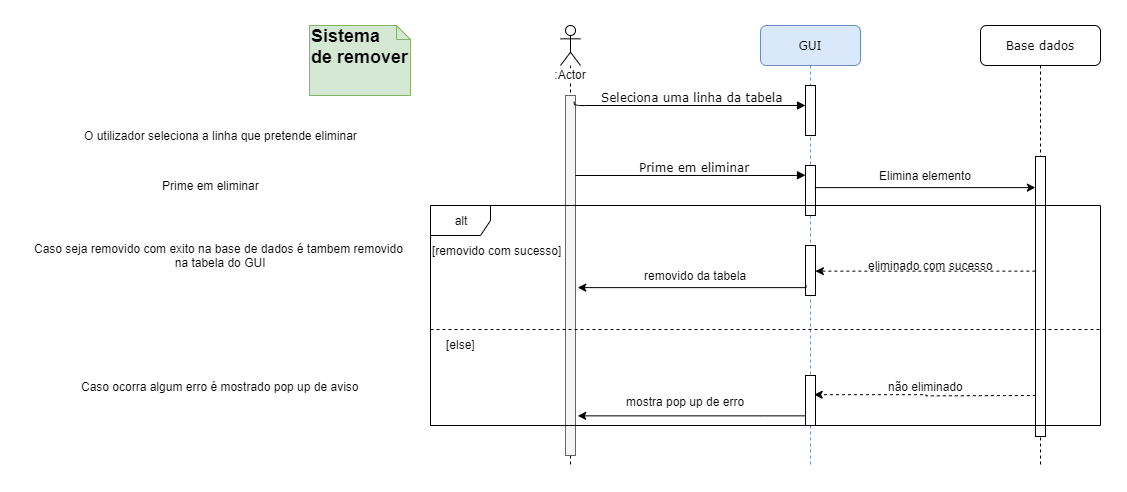

The diagram above was exported from draw.io. Its source (the exported page's mxGraphModel, read from the mxfile embedded in the PNG):
<mxGraphModel dx="2011" dy="532" grid="1" gridSize="10" guides="1" tooltips="1" connect="1" arrows="1" fold="1" page="1" pageScale="1" pageWidth="827" pageHeight="1169" math="0" shadow="0">
  <root>
    <mxCell id="0" />
    <mxCell id="1" parent="0" />
    <mxCell id="UomVKCdIG3l2Ebh_T_pT-3" value="GUI" style="shape=umlLifeline;perimeter=lifelinePerimeter;whiteSpace=wrap;html=1;container=1;collapsible=0;recursiveResize=0;outlineConnect=0;rounded=1;shadow=0;comic=0;labelBackgroundColor=none;strokeWidth=1;fontFamily=Verdana;fontSize=12;align=center;fillColor=#dae8fc;strokeColor=#6c8ebf;" vertex="1" parent="1">
      <mxGeometry x="240" y="80" width="100" height="440" as="geometry" />
    </mxCell>
    <mxCell id="UomVKCdIG3l2Ebh_T_pT-4" value="" style="html=1;points=[];perimeter=orthogonalPerimeter;rounded=0;shadow=0;comic=0;labelBackgroundColor=none;strokeWidth=1;fontFamily=Verdana;fontSize=12;align=center;" vertex="1" parent="UomVKCdIG3l2Ebh_T_pT-3">
      <mxGeometry x="45" y="140" width="10" height="50" as="geometry" />
    </mxCell>
    <mxCell id="UomVKCdIG3l2Ebh_T_pT-5" value="" style="html=1;points=[];perimeter=orthogonalPerimeter;rounded=0;shadow=0;comic=0;labelBackgroundColor=none;strokeWidth=1;fontFamily=Verdana;fontSize=12;align=center;" vertex="1" parent="UomVKCdIG3l2Ebh_T_pT-3">
      <mxGeometry x="45" y="350" width="10" height="50" as="geometry" />
    </mxCell>
    <mxCell id="UomVKCdIG3l2Ebh_T_pT-6" value="" style="html=1;points=[];perimeter=orthogonalPerimeter;rounded=0;shadow=0;comic=0;labelBackgroundColor=none;strokeWidth=1;fontFamily=Verdana;fontSize=12;align=center;" vertex="1" parent="UomVKCdIG3l2Ebh_T_pT-3">
      <mxGeometry x="45" y="60" width="10" height="50" as="geometry" />
    </mxCell>
    <mxCell id="UomVKCdIG3l2Ebh_T_pT-7" value="" style="html=1;points=[];perimeter=orthogonalPerimeter;rounded=0;shadow=0;comic=0;labelBackgroundColor=none;strokeWidth=1;fontFamily=Verdana;fontSize=12;align=center;" vertex="1" parent="UomVKCdIG3l2Ebh_T_pT-3">
      <mxGeometry x="45" y="220" width="10" height="50" as="geometry" />
    </mxCell>
    <mxCell id="UomVKCdIG3l2Ebh_T_pT-9" value="Base dados" style="shape=umlLifeline;perimeter=lifelinePerimeter;whiteSpace=wrap;html=1;container=1;collapsible=0;recursiveResize=0;outlineConnect=0;rounded=1;shadow=0;comic=0;labelBackgroundColor=none;strokeWidth=1;fontFamily=Verdana;fontSize=12;align=center;" vertex="1" parent="1">
      <mxGeometry x="460" y="80" width="120" height="440" as="geometry" />
    </mxCell>
    <mxCell id="UomVKCdIG3l2Ebh_T_pT-10" value="" style="html=1;points=[];perimeter=orthogonalPerimeter;rounded=0;shadow=0;comic=0;labelBackgroundColor=none;strokeWidth=1;fontFamily=Verdana;fontSize=12;align=center;" vertex="1" parent="UomVKCdIG3l2Ebh_T_pT-9">
      <mxGeometry x="55" y="131" width="10" height="280" as="geometry" />
    </mxCell>
    <mxCell id="UomVKCdIG3l2Ebh_T_pT-11" value=":Actor" style="shape=umlLifeline;participant=umlActor;perimeter=lifelinePerimeter;whiteSpace=wrap;html=1;container=1;collapsible=0;recursiveResize=0;verticalAlign=top;spacingTop=36;labelBackgroundColor=#ffffff;outlineConnect=0;size=40;" vertex="1" parent="1">
      <mxGeometry x="40" y="80" width="20" height="440" as="geometry" />
    </mxCell>
    <mxCell id="UomVKCdIG3l2Ebh_T_pT-12" value="" style="html=1;points=[];perimeter=orthogonalPerimeter;rounded=0;shadow=0;comic=0;labelBackgroundColor=none;strokeWidth=1;fontFamily=Verdana;fontSize=12;align=center;fillColor=#f5f5f5;strokeColor=#666666;fontColor=#333333;" vertex="1" parent="UomVKCdIG3l2Ebh_T_pT-11">
      <mxGeometry x="5" y="70" width="10" height="360" as="geometry" />
    </mxCell>
    <mxCell id="UomVKCdIG3l2Ebh_T_pT-13" value="&lt;font style=&quot;font-size: 18px&quot;&gt;&lt;b&gt;Sistema &lt;br&gt;de remover&lt;/b&gt;&lt;/font&gt;" style="shape=note;whiteSpace=wrap;html=1;size=14;verticalAlign=top;align=left;spacingTop=-6;fillColor=#d5e8d4;strokeColor=#82b366;" vertex="1" parent="1">
      <mxGeometry x="-210.94" y="80" width="100.94" height="70" as="geometry" />
    </mxCell>
    <mxCell id="UomVKCdIG3l2Ebh_T_pT-14" value="Seleciona uma linha da tabela" style="html=1;verticalAlign=bottom;endArrow=block;labelBackgroundColor=none;fontFamily=Verdana;fontSize=12;edgeStyle=elbowEdgeStyle;elbow=vertical;exitX=0.864;exitY=0.018;exitDx=0;exitDy=0;exitPerimeter=0;" edge="1" parent="1" source="UomVKCdIG3l2Ebh_T_pT-12">
      <mxGeometry x="0.0315" relative="1" as="geometry">
        <mxPoint x="80" y="247" as="sourcePoint" />
        <mxPoint x="285" y="160" as="targetPoint" />
        <Array as="points">
          <mxPoint x="260" y="160" />
          <mxPoint x="250" y="178" />
          <mxPoint x="280" y="177" />
          <mxPoint x="170" y="180" />
          <mxPoint x="240" y="248" />
          <mxPoint x="250" y="260" />
        </Array>
        <mxPoint as="offset" />
      </mxGeometry>
    </mxCell>
    <mxCell id="UomVKCdIG3l2Ebh_T_pT-15" style="edgeStyle=orthogonalEdgeStyle;rounded=0;orthogonalLoop=1;jettySize=auto;html=1;entryX=0.041;entryY=0.076;entryDx=0;entryDy=0;entryPerimeter=0;exitX=1.019;exitY=0.097;exitDx=0;exitDy=0;exitPerimeter=0;" edge="1" parent="1">
      <mxGeometry relative="1" as="geometry">
        <mxPoint x="515" y="242" as="targetPoint" />
        <Array as="points">
          <mxPoint x="294.71" y="241" />
        </Array>
        <mxPoint x="295" y="244" as="sourcePoint" />
      </mxGeometry>
    </mxCell>
    <mxCell id="UomVKCdIG3l2Ebh_T_pT-18" value="Elimina elemento" style="text;html=1;align=center;verticalAlign=middle;resizable=0;points=[];;autosize=1;" vertex="1" parent="1">
      <mxGeometry x="349.71" y="220" width="110" height="20" as="geometry" />
    </mxCell>
    <mxCell id="UomVKCdIG3l2Ebh_T_pT-21" value="Prime em eliminar" style="html=1;verticalAlign=bottom;endArrow=block;labelBackgroundColor=none;fontFamily=Verdana;fontSize=12;edgeStyle=elbowEdgeStyle;elbow=vertical;" edge="1" parent="1" source="UomVKCdIG3l2Ebh_T_pT-12">
      <mxGeometry x="0.0315" relative="1" as="geometry">
        <mxPoint x="74" y="230" as="sourcePoint" />
        <mxPoint x="285" y="229.76" as="targetPoint" />
        <Array as="points">
          <mxPoint x="50" y="230" />
          <mxPoint x="250" y="247.76" />
          <mxPoint x="280" y="246.76" />
          <mxPoint x="170" y="249.76" />
          <mxPoint x="240" y="317.76" />
          <mxPoint x="250" y="329.76" />
        </Array>
        <mxPoint as="offset" />
      </mxGeometry>
    </mxCell>
    <mxCell id="UomVKCdIG3l2Ebh_T_pT-22" value="eliminado com sucesso" style="text;html=1;align=center;verticalAlign=middle;resizable=0;points=[];;autosize=1;" vertex="1" parent="1">
      <mxGeometry x="340" y="310" width="140" height="20" as="geometry" />
    </mxCell>
    <mxCell id="UomVKCdIG3l2Ebh_T_pT-23" style="edgeStyle=orthogonalEdgeStyle;rounded=0;orthogonalLoop=1;jettySize=auto;html=1;" edge="1" parent="1" source="UomVKCdIG3l2Ebh_T_pT-5">
      <mxGeometry relative="1" as="geometry">
        <mxPoint x="284.71333333333325" y="430.1428571428571" as="sourcePoint" />
        <mxPoint x="57" y="470" as="targetPoint" />
        <Array as="points">
          <mxPoint x="240" y="470" />
          <mxPoint x="240" y="470" />
        </Array>
      </mxGeometry>
    </mxCell>
    <mxCell id="UomVKCdIG3l2Ebh_T_pT-24" value="removido da tabela" style="text;html=1;align=center;verticalAlign=middle;resizable=0;points=[];;autosize=1;" vertex="1" parent="1">
      <mxGeometry x="115.37999999999998" y="320" width="120" height="20" as="geometry" />
    </mxCell>
    <mxCell id="UomVKCdIG3l2Ebh_T_pT-25" style="edgeStyle=orthogonalEdgeStyle;rounded=0;orthogonalLoop=1;jettySize=auto;html=1;dashed=1;" edge="1" parent="1">
      <mxGeometry relative="1" as="geometry">
        <mxPoint x="515" y="326" as="sourcePoint" />
        <mxPoint x="295" y="326" as="targetPoint" />
        <Array as="points">
          <mxPoint x="515.19" y="325.81" />
        </Array>
      </mxGeometry>
    </mxCell>
    <mxCell id="UomVKCdIG3l2Ebh_T_pT-26" style="edgeStyle=orthogonalEdgeStyle;rounded=0;orthogonalLoop=1;jettySize=auto;html=1;exitX=-0.062;exitY=0.6;exitDx=0;exitDy=0;exitPerimeter=0;entryX=1.125;entryY=0.382;entryDx=0;entryDy=0;entryPerimeter=0;" edge="1" parent="1">
      <mxGeometry relative="1" as="geometry">
        <mxPoint x="285" y="340" as="sourcePoint" />
        <mxPoint x="57" y="342" as="targetPoint" />
        <Array as="points">
          <mxPoint x="284.38" y="342" />
          <mxPoint x="170.38" y="342" />
        </Array>
      </mxGeometry>
    </mxCell>
    <mxCell id="UomVKCdIG3l2Ebh_T_pT-27" value="mostra pop up de erro" style="text;html=1;align=center;verticalAlign=middle;resizable=0;points=[];;autosize=1;" vertex="1" parent="1">
      <mxGeometry x="99.99999999999997" y="445" width="130" height="20" as="geometry" />
    </mxCell>
    <mxCell id="UomVKCdIG3l2Ebh_T_pT-31" value="não eliminado" style="text;html=1;align=center;verticalAlign=middle;resizable=0;points=[];;autosize=1;" vertex="1" parent="1">
      <mxGeometry x="359.71" y="430" width="90" height="20" as="geometry" />
    </mxCell>
    <mxCell id="UomVKCdIG3l2Ebh_T_pT-32" style="edgeStyle=orthogonalEdgeStyle;rounded=0;orthogonalLoop=1;jettySize=auto;html=1;dashed=1;exitX=0.017;exitY=0.8;exitDx=0;exitDy=0;exitPerimeter=0;entryX=0.913;entryY=0.389;entryDx=0;entryDy=0;entryPerimeter=0;" edge="1" parent="1" target="UomVKCdIG3l2Ebh_T_pT-5">
      <mxGeometry relative="1" as="geometry">
        <mxPoint x="515.3333333333335" y="450" as="sourcePoint" />
        <mxPoint x="300" y="450" as="targetPoint" />
        <Array as="points" />
      </mxGeometry>
    </mxCell>
    <mxCell id="UomVKCdIG3l2Ebh_T_pT-38" value="alt" style="shape=umlFrame;whiteSpace=wrap;html=1;" vertex="1" parent="1">
      <mxGeometry x="-90" y="260" width="670" height="220" as="geometry" />
    </mxCell>
    <mxCell id="UomVKCdIG3l2Ebh_T_pT-39" value="" style="line;strokeWidth=1;fillColor=none;align=left;verticalAlign=middle;spacingTop=-1;spacingLeft=3;spacingRight=3;rotatable=0;labelPosition=right;points=[];portConstraint=eastwest;dashed=1;" vertex="1" parent="1">
      <mxGeometry x="-90" y="380" width="670" height="8" as="geometry" />
    </mxCell>
    <mxCell id="UomVKCdIG3l2Ebh_T_pT-40" value="[else]" style="text;html=1;align=center;verticalAlign=middle;resizable=0;points=[];;autosize=1;" vertex="1" parent="1">
      <mxGeometry x="-80" y="388" width="40" height="20" as="geometry" />
    </mxCell>
    <mxCell id="UomVKCdIG3l2Ebh_T_pT-41" value="[removido com sucesso]" style="text;html=1;align=center;verticalAlign=middle;resizable=0;points=[];;autosize=1;" vertex="1" parent="1">
      <mxGeometry x="-94" y="295" width="140" height="20" as="geometry" />
    </mxCell>
    <mxCell id="UomVKCdIG3l2Ebh_T_pT-42" value="O utilizador seleciona a linha que pretende eliminar" style="text;html=1;align=center;verticalAlign=middle;resizable=0;points=[];;autosize=1;" vertex="1" parent="1">
      <mxGeometry x="-445" y="180" width="290" height="20" as="geometry" />
    </mxCell>
    <mxCell id="UomVKCdIG3l2Ebh_T_pT-43" value="Prime em eliminar" style="text;html=1;align=center;verticalAlign=middle;resizable=0;points=[];;autosize=1;" vertex="1" parent="1">
      <mxGeometry x="-365" y="230" width="110" height="20" as="geometry" />
    </mxCell>
    <mxCell id="UomVKCdIG3l2Ebh_T_pT-44" value="Caso seja removido com exito na base de dados é tambem removido&amp;nbsp;&lt;br&gt;na tabela do GUI" style="text;html=1;align=center;verticalAlign=middle;resizable=0;points=[];;autosize=1;" vertex="1" parent="1">
      <mxGeometry x="-495" y="295" width="390" height="30" as="geometry" />
    </mxCell>
    <mxCell id="UomVKCdIG3l2Ebh_T_pT-46" value="Caso ocorra algum erro é mostrado pop up de aviso" style="text;html=1;align=center;verticalAlign=middle;resizable=0;points=[];;autosize=1;" vertex="1" parent="1">
      <mxGeometry x="-445" y="430" width="290" height="20" as="geometry" />
    </mxCell>
  </root>
</mxGraphModel>